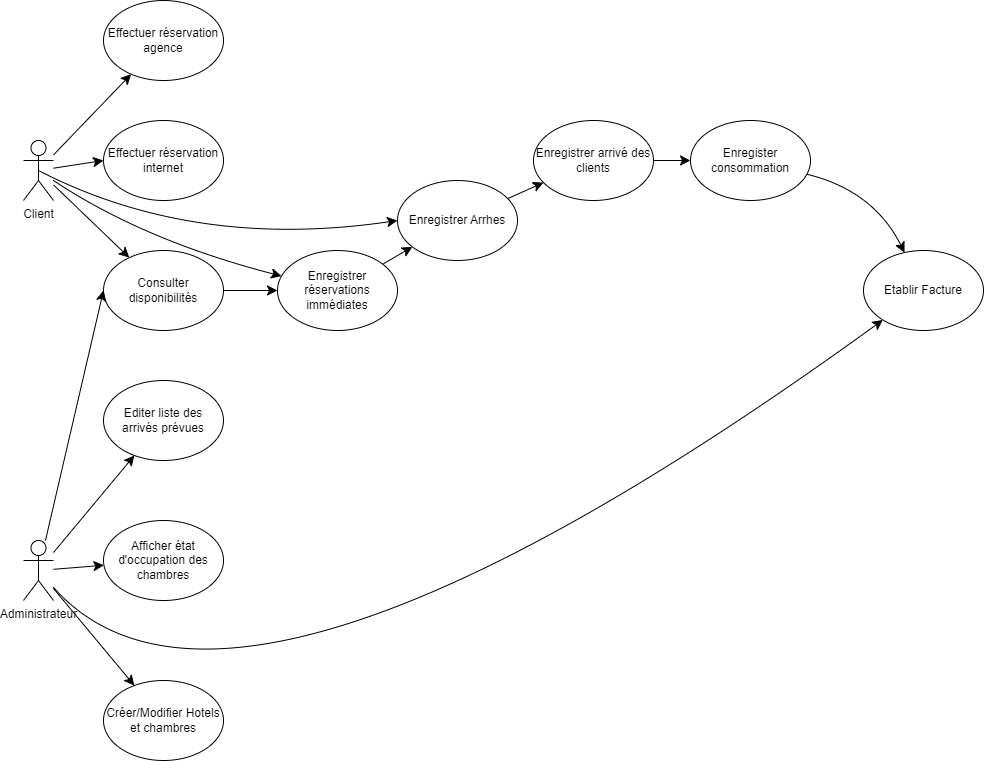

The diagram above was exported from draw.io. Its source (the exported page's mxGraphModel, read from the mxfile embedded in the PNG):
<mxGraphModel dx="1249" dy="1769" grid="1" gridSize="10" guides="1" tooltips="1" connect="1" arrows="1" fold="1" page="1" pageScale="1" pageWidth="827" pageHeight="1169" math="0" shadow="0">
  <root>
    <mxCell id="0" />
    <mxCell id="1" parent="0" />
    <mxCell id="k6Ox-0G_XYEAopYcWNWu-2" value="Client&lt;div&gt;&lt;br&gt;&lt;/div&gt;" style="shape=umlActor;verticalLabelPosition=bottom;verticalAlign=top;html=1;outlineConnect=0;" vertex="1" parent="1">
      <mxGeometry x="40" y="60" width="30" height="60" as="geometry" />
    </mxCell>
    <mxCell id="k6Ox-0G_XYEAopYcWNWu-5" value="Administrateur" style="shape=umlActor;verticalLabelPosition=bottom;verticalAlign=top;html=1;outlineConnect=0;" vertex="1" parent="1">
      <mxGeometry x="40" y="460" width="30" height="60" as="geometry" />
    </mxCell>
    <mxCell id="k6Ox-0G_XYEAopYcWNWu-8" value="Effectuer réservation agence" style="ellipse;whiteSpace=wrap;html=1;" vertex="1" parent="1">
      <mxGeometry x="120" y="-80" width="120" height="80" as="geometry" />
    </mxCell>
    <mxCell id="k6Ox-0G_XYEAopYcWNWu-9" value="Effectuer réservation internet" style="ellipse;whiteSpace=wrap;html=1;" vertex="1" parent="1">
      <mxGeometry x="120" y="40" width="120" height="80" as="geometry" />
    </mxCell>
    <mxCell id="k6Ox-0G_XYEAopYcWNWu-10" value="Consulter disponibilités" style="ellipse;whiteSpace=wrap;html=1;" vertex="1" parent="1">
      <mxGeometry x="120" y="170" width="120" height="80" as="geometry" />
    </mxCell>
    <mxCell id="k6Ox-0G_XYEAopYcWNWu-11" value="Editer liste des arrivés prévues" style="ellipse;whiteSpace=wrap;html=1;" vertex="1" parent="1">
      <mxGeometry x="120" y="300" width="120" height="80" as="geometry" />
    </mxCell>
    <mxCell id="k6Ox-0G_XYEAopYcWNWu-12" value="Afficher état d'occupation des chambres" style="ellipse;whiteSpace=wrap;html=1;" vertex="1" parent="1">
      <mxGeometry x="120" y="440" width="120" height="80" as="geometry" />
    </mxCell>
    <mxCell id="k6Ox-0G_XYEAopYcWNWu-13" value="Créer/Modifier Hotels et chambres" style="ellipse;whiteSpace=wrap;html=1;" vertex="1" parent="1">
      <mxGeometry x="120" y="600" width="120" height="80" as="geometry" />
    </mxCell>
    <mxCell id="k6Ox-0G_XYEAopYcWNWu-15" value="" style="endArrow=classic;html=1;rounded=0;fontSize=12;startSize=8;endSize=8;curved=1;entryX=0;entryY=0.5;entryDx=0;entryDy=0;" edge="1" parent="1" source="k6Ox-0G_XYEAopYcWNWu-2" target="k6Ox-0G_XYEAopYcWNWu-9">
      <mxGeometry width="50" height="50" relative="1" as="geometry">
        <mxPoint x="510" y="40" as="sourcePoint" />
        <mxPoint x="560" y="-10" as="targetPoint" />
      </mxGeometry>
    </mxCell>
    <mxCell id="k6Ox-0G_XYEAopYcWNWu-16" value="" style="endArrow=classic;html=1;rounded=0;fontSize=12;startSize=8;endSize=8;curved=1;" edge="1" parent="1" source="k6Ox-0G_XYEAopYcWNWu-2" target="k6Ox-0G_XYEAopYcWNWu-10">
      <mxGeometry width="50" height="50" relative="1" as="geometry">
        <mxPoint x="510" y="190" as="sourcePoint" />
        <mxPoint x="560" y="140" as="targetPoint" />
      </mxGeometry>
    </mxCell>
    <mxCell id="k6Ox-0G_XYEAopYcWNWu-18" value="" style="endArrow=classic;html=1;rounded=0;fontSize=12;startSize=8;endSize=8;curved=1;" edge="1" parent="1" source="k6Ox-0G_XYEAopYcWNWu-2" target="k6Ox-0G_XYEAopYcWNWu-8">
      <mxGeometry width="50" height="50" relative="1" as="geometry">
        <mxPoint x="510" y="190" as="sourcePoint" />
        <mxPoint x="560" y="140" as="targetPoint" />
      </mxGeometry>
    </mxCell>
    <mxCell id="k6Ox-0G_XYEAopYcWNWu-19" value="" style="endArrow=classic;html=1;rounded=0;fontSize=12;startSize=8;endSize=8;curved=1;entryX=0;entryY=0.5;entryDx=0;entryDy=0;" edge="1" parent="1" source="k6Ox-0G_XYEAopYcWNWu-5" target="k6Ox-0G_XYEAopYcWNWu-10">
      <mxGeometry width="50" height="50" relative="1" as="geometry">
        <mxPoint x="510" y="410" as="sourcePoint" />
        <mxPoint x="560" y="360" as="targetPoint" />
      </mxGeometry>
    </mxCell>
    <mxCell id="k6Ox-0G_XYEAopYcWNWu-20" value="" style="endArrow=classic;html=1;rounded=0;fontSize=12;startSize=8;endSize=8;curved=1;" edge="1" parent="1" source="k6Ox-0G_XYEAopYcWNWu-5" target="k6Ox-0G_XYEAopYcWNWu-11">
      <mxGeometry width="50" height="50" relative="1" as="geometry">
        <mxPoint x="510" y="410" as="sourcePoint" />
        <mxPoint x="560" y="360" as="targetPoint" />
      </mxGeometry>
    </mxCell>
    <mxCell id="k6Ox-0G_XYEAopYcWNWu-21" value="" style="endArrow=classic;html=1;rounded=0;fontSize=12;startSize=8;endSize=8;curved=1;" edge="1" parent="1" source="k6Ox-0G_XYEAopYcWNWu-5" target="k6Ox-0G_XYEAopYcWNWu-12">
      <mxGeometry width="50" height="50" relative="1" as="geometry">
        <mxPoint x="510" y="410" as="sourcePoint" />
        <mxPoint x="560" y="360" as="targetPoint" />
      </mxGeometry>
    </mxCell>
    <mxCell id="k6Ox-0G_XYEAopYcWNWu-22" value="" style="endArrow=classic;html=1;rounded=0;fontSize=12;startSize=8;endSize=8;curved=1;" edge="1" parent="1" source="k6Ox-0G_XYEAopYcWNWu-5" target="k6Ox-0G_XYEAopYcWNWu-13">
      <mxGeometry width="50" height="50" relative="1" as="geometry">
        <mxPoint x="510" y="410" as="sourcePoint" />
        <mxPoint x="560" y="360" as="targetPoint" />
      </mxGeometry>
    </mxCell>
    <mxCell id="k6Ox-0G_XYEAopYcWNWu-23" value="Etablir Facture" style="ellipse;whiteSpace=wrap;html=1;" vertex="1" parent="1">
      <mxGeometry x="880" y="170" width="120" height="80" as="geometry" />
    </mxCell>
    <mxCell id="k6Ox-0G_XYEAopYcWNWu-24" value="Enregister consommation" style="ellipse;whiteSpace=wrap;html=1;" vertex="1" parent="1">
      <mxGeometry x="707" y="40" width="120" height="80" as="geometry" />
    </mxCell>
    <mxCell id="k6Ox-0G_XYEAopYcWNWu-25" value="Enregistrer arrivé des clients" style="ellipse;whiteSpace=wrap;html=1;" vertex="1" parent="1">
      <mxGeometry x="550" y="40" width="120" height="80" as="geometry" />
    </mxCell>
    <mxCell id="k6Ox-0G_XYEAopYcWNWu-26" value="Enregistrer Arrhes" style="ellipse;whiteSpace=wrap;html=1;" vertex="1" parent="1">
      <mxGeometry x="414" y="100" width="120" height="80" as="geometry" />
    </mxCell>
    <mxCell id="k6Ox-0G_XYEAopYcWNWu-27" value="Enregistrer réservations immédiates" style="ellipse;whiteSpace=wrap;html=1;" vertex="1" parent="1">
      <mxGeometry x="294" y="170" width="120" height="80" as="geometry" />
    </mxCell>
    <mxCell id="k6Ox-0G_XYEAopYcWNWu-31" value="" style="endArrow=classic;html=1;rounded=0;fontSize=12;startSize=8;endSize=8;curved=1;" edge="1" parent="1" source="k6Ox-0G_XYEAopYcWNWu-24" target="k6Ox-0G_XYEAopYcWNWu-23">
      <mxGeometry width="50" height="50" relative="1" as="geometry">
        <mxPoint x="510" y="230" as="sourcePoint" />
        <mxPoint x="560" y="180" as="targetPoint" />
        <Array as="points">
          <mxPoint x="890" y="110" />
        </Array>
      </mxGeometry>
    </mxCell>
    <mxCell id="k6Ox-0G_XYEAopYcWNWu-32" value="" style="endArrow=classic;html=1;rounded=0;fontSize=12;startSize=8;endSize=8;curved=1;" edge="1" parent="1" source="k6Ox-0G_XYEAopYcWNWu-25" target="k6Ox-0G_XYEAopYcWNWu-24">
      <mxGeometry width="50" height="50" relative="1" as="geometry">
        <mxPoint x="510" y="230" as="sourcePoint" />
        <mxPoint x="560" y="180" as="targetPoint" />
      </mxGeometry>
    </mxCell>
    <mxCell id="k6Ox-0G_XYEAopYcWNWu-33" value="" style="endArrow=classic;html=1;rounded=0;fontSize=12;startSize=8;endSize=8;curved=1;" edge="1" parent="1" source="k6Ox-0G_XYEAopYcWNWu-26" target="k6Ox-0G_XYEAopYcWNWu-25">
      <mxGeometry width="50" height="50" relative="1" as="geometry">
        <mxPoint x="510" y="230" as="sourcePoint" />
        <mxPoint x="560" y="180" as="targetPoint" />
      </mxGeometry>
    </mxCell>
    <mxCell id="k6Ox-0G_XYEAopYcWNWu-34" value="" style="endArrow=classic;html=1;rounded=0;fontSize=12;startSize=8;endSize=8;curved=1;" edge="1" parent="1" source="k6Ox-0G_XYEAopYcWNWu-27" target="k6Ox-0G_XYEAopYcWNWu-26">
      <mxGeometry width="50" height="50" relative="1" as="geometry">
        <mxPoint x="510" y="220" as="sourcePoint" />
        <mxPoint x="560" y="170" as="targetPoint" />
      </mxGeometry>
    </mxCell>
    <mxCell id="k6Ox-0G_XYEAopYcWNWu-35" value="" style="endArrow=classic;html=1;rounded=0;fontSize=12;startSize=8;endSize=8;curved=1;" edge="1" parent="1" source="k6Ox-0G_XYEAopYcWNWu-10" target="k6Ox-0G_XYEAopYcWNWu-27">
      <mxGeometry width="50" height="50" relative="1" as="geometry">
        <mxPoint x="510" y="220" as="sourcePoint" />
        <mxPoint x="560" y="170" as="targetPoint" />
      </mxGeometry>
    </mxCell>
    <mxCell id="k6Ox-0G_XYEAopYcWNWu-36" value="" style="endArrow=classic;html=1;rounded=0;fontSize=12;startSize=8;endSize=8;curved=1;exitX=0.5;exitY=0.5;exitDx=0;exitDy=0;exitPerimeter=0;entryX=0;entryY=0.5;entryDx=0;entryDy=0;" edge="1" parent="1" source="k6Ox-0G_XYEAopYcWNWu-2" target="k6Ox-0G_XYEAopYcWNWu-26">
      <mxGeometry width="50" height="50" relative="1" as="geometry">
        <mxPoint x="470" y="170" as="sourcePoint" />
        <mxPoint x="520" y="120" as="targetPoint" />
        <Array as="points">
          <mxPoint x="210" y="170" />
        </Array>
      </mxGeometry>
    </mxCell>
    <mxCell id="k6Ox-0G_XYEAopYcWNWu-37" value="" style="endArrow=classic;html=1;rounded=0;fontSize=12;startSize=8;endSize=8;curved=1;" edge="1" parent="1" source="k6Ox-0G_XYEAopYcWNWu-2" target="k6Ox-0G_XYEAopYcWNWu-27">
      <mxGeometry width="50" height="50" relative="1" as="geometry">
        <mxPoint x="470" y="190" as="sourcePoint" />
        <mxPoint x="520" y="140" as="targetPoint" />
        <Array as="points">
          <mxPoint x="160" y="160" />
        </Array>
      </mxGeometry>
    </mxCell>
    <mxCell id="k6Ox-0G_XYEAopYcWNWu-38" value="" style="endArrow=classic;html=1;rounded=0;fontSize=12;startSize=8;endSize=8;curved=1;" edge="1" parent="1" source="k6Ox-0G_XYEAopYcWNWu-5" target="k6Ox-0G_XYEAopYcWNWu-23">
      <mxGeometry width="50" height="50" relative="1" as="geometry">
        <mxPoint x="500" y="440" as="sourcePoint" />
        <mxPoint x="550" y="390" as="targetPoint" />
        <Array as="points">
          <mxPoint x="250" y="710" />
        </Array>
      </mxGeometry>
    </mxCell>
  </root>
</mxGraphModel>